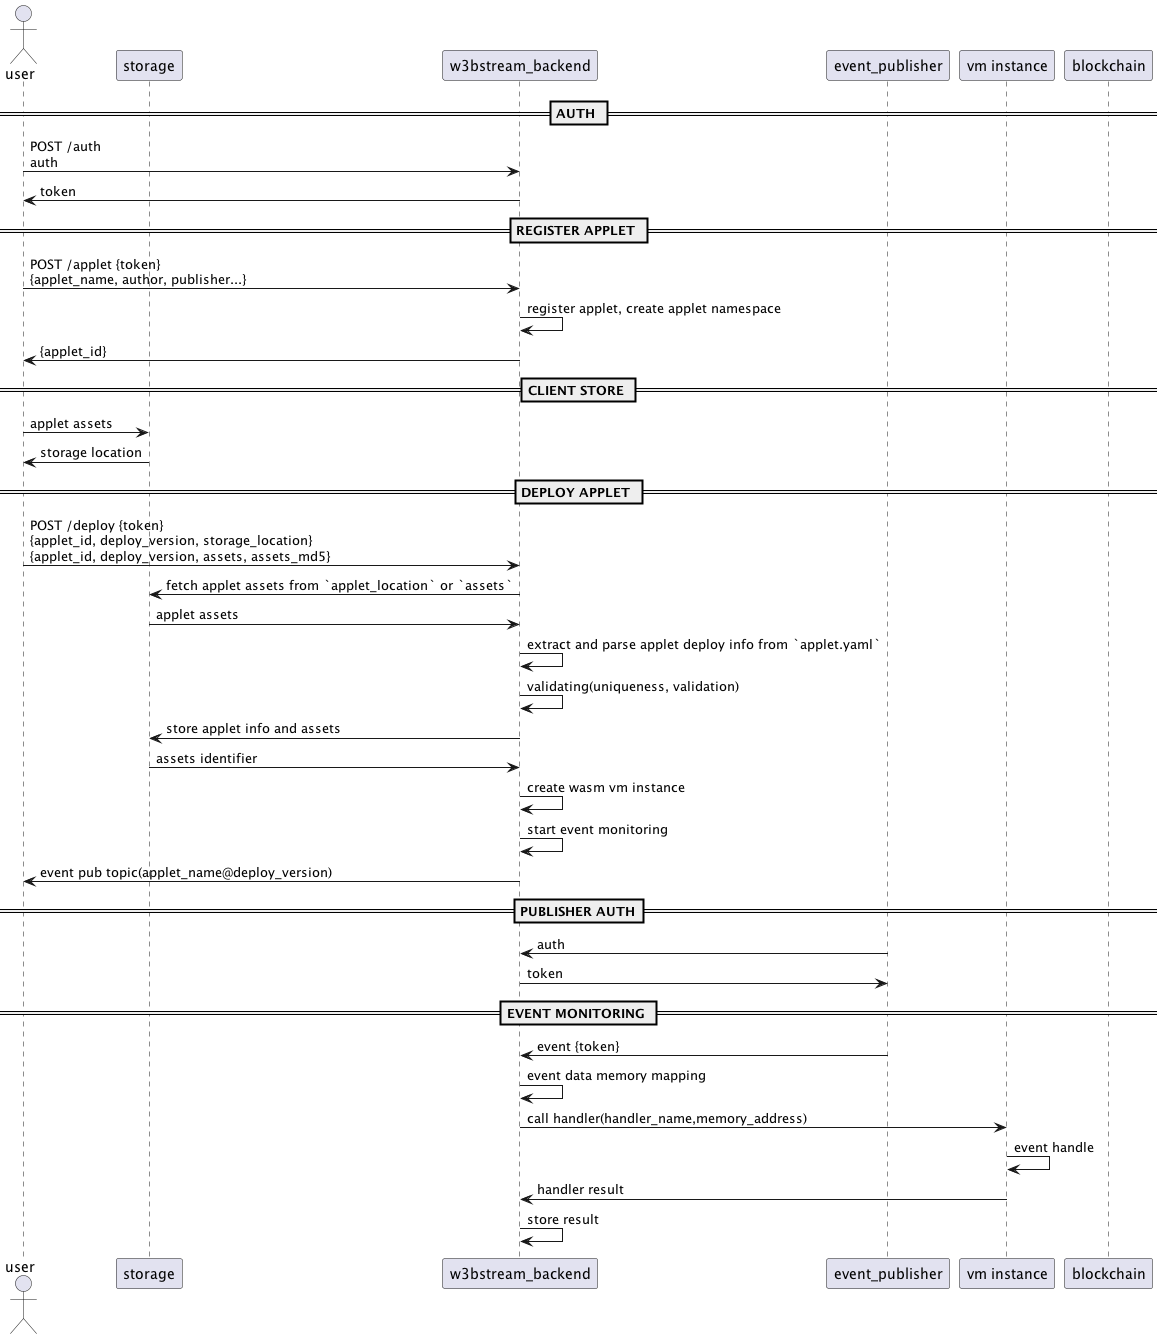

The diagram above was rendered by PlantUML. Its source (embedded in the PNG):
@startuml

actor       "user"              as cli
participant "storage"           as fs
participant "w3bstream_backend" as srv
participant "event_publisher"   as pub
participant "vm instance"       as vm
participant "blockchain"        as bc

== AUTH ==

cli -> srv: POST /auth\nauth
srv -> cli: token

== REGISTER APPLET ==

cli -> srv: POST /applet {token}\n{applet_name, author, publisher...}
srv -> srv: register applet, create applet namespace
srv -> cli: {applet_id}

== CLIENT STORE ==

cli -> fs: applet assets
fs -> cli: storage location

== DEPLOY APPLET ==

cli -> srv: POST /deploy {token}\n{applet_id, deploy_version, storage_location}\n{applet_id, deploy_version, assets, assets_md5}
srv -> fs:  fetch applet assets from `applet_location` or `assets`
fs -> srv:  applet assets
srv -> srv: extract and parse applet deploy info from `applet.yaml`
srv -> srv: validating(uniqueness, validation)
srv -> fs:  store applet info and assets
fs -> srv:  assets identifier

srv -> srv: create wasm vm instance
srv -> srv: start event monitoring
srv -> cli: event pub topic(applet_name@deploy_version)

== PUBLISHER AUTH==

pub -> srv: auth
srv -> pub: token

== EVENT MONITORING ==

pub -> srv: event {token}
srv -> srv: event data memory mapping
srv -> vm : call handler(handler_name,memory_address)
vm  -> vm : event handle
vm  -> srv: handler result
srv -> srv: store result

@enduml